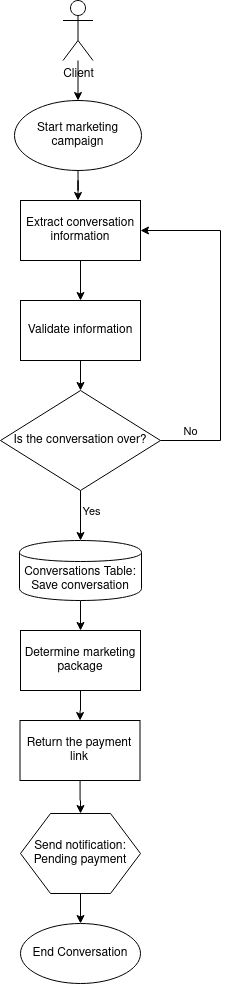

The diagram above was exported from draw.io. Its source (the exported page's mxGraphModel, read from the mxfile embedded in the PNG):
<mxGraphModel dx="2881" dy="1134" grid="1" gridSize="10" guides="1" tooltips="1" connect="1" arrows="1" fold="1" page="1" pageScale="1" pageWidth="850" pageHeight="1100" math="0" shadow="0">
  <root>
    <mxCell id="0" />
    <mxCell id="1" parent="0" />
    <mxCell id="2" style="edgeStyle=orthogonalEdgeStyle;rounded=0;orthogonalLoop=1;jettySize=auto;html=1;" edge="1" source="3" target="17" parent="1">
      <mxGeometry relative="1" as="geometry">
        <mxPoint x="-424" y="720" as="targetPoint" />
      </mxGeometry>
    </mxCell>
    <mxCell id="3" value="Client" style="shape=umlActor;verticalLabelPosition=bottom;verticalAlign=top;html=1;outlineConnect=0;" vertex="1" parent="1">
      <mxGeometry x="-377.5" y="580" width="30" height="60" as="geometry" />
    </mxCell>
    <mxCell id="4" value="" style="edgeStyle=orthogonalEdgeStyle;rounded=0;orthogonalLoop=1;jettySize=auto;html=1;" edge="1" source="5" target="7" parent="1">
      <mxGeometry relative="1" as="geometry" />
    </mxCell>
    <mxCell id="5" value="Extract conversation information" style="rounded=0;whiteSpace=wrap;html=1;" vertex="1" parent="1">
      <mxGeometry x="-420" y="780" width="120" height="60" as="geometry" />
    </mxCell>
    <mxCell id="6" style="edgeStyle=orthogonalEdgeStyle;rounded=0;orthogonalLoop=1;jettySize=auto;html=1;" edge="1" source="7" target="12" parent="1">
      <mxGeometry relative="1" as="geometry" />
    </mxCell>
    <mxCell id="7" value="Validate information" style="rounded=0;whiteSpace=wrap;html=1;" vertex="1" parent="1">
      <mxGeometry x="-420" y="880" width="120" height="60" as="geometry" />
    </mxCell>
    <mxCell id="8" style="edgeStyle=orthogonalEdgeStyle;rounded=0;orthogonalLoop=1;jettySize=auto;html=1;entryX=1;entryY=0.5;entryDx=0;entryDy=0;exitX=1;exitY=0.5;exitDx=0;exitDy=0;" edge="1" source="12" target="5" parent="1">
      <mxGeometry relative="1" as="geometry">
        <Array as="points">
          <mxPoint x="-220" y="1020" />
          <mxPoint x="-220" y="810" />
        </Array>
      </mxGeometry>
    </mxCell>
    <mxCell id="9" value="No" style="edgeLabel;html=1;align=center;verticalAlign=middle;resizable=0;points=[];" vertex="1" connectable="0" parent="8">
      <mxGeometry x="-0.7269" y="-2" relative="1" as="geometry">
        <mxPoint x="-18" y="-12" as="offset" />
      </mxGeometry>
    </mxCell>
    <mxCell id="10" style="edgeStyle=orthogonalEdgeStyle;rounded=0;orthogonalLoop=1;jettySize=auto;html=1;entryX=0.5;entryY=0;entryDx=0;entryDy=0;" edge="1" source="12" target="19" parent="1">
      <mxGeometry relative="1" as="geometry">
        <mxPoint x="-361" y="1140" as="sourcePoint" />
      </mxGeometry>
    </mxCell>
    <mxCell id="11" value="Yes" style="edgeLabel;html=1;align=center;verticalAlign=middle;resizable=0;points=[];" vertex="1" connectable="0" parent="10">
      <mxGeometry x="-0.0549" y="1" relative="1" as="geometry">
        <mxPoint x="9" y="-4" as="offset" />
      </mxGeometry>
    </mxCell>
    <mxCell id="12" value="Is the conversation over?" style="rhombus;whiteSpace=wrap;html=1;" vertex="1" parent="1">
      <mxGeometry x="-440" y="970" width="160" height="100" as="geometry" />
    </mxCell>
    <mxCell id="13" style="edgeStyle=orthogonalEdgeStyle;rounded=0;orthogonalLoop=1;jettySize=auto;html=1;" edge="1" source="14" target="23" parent="1">
      <mxGeometry relative="1" as="geometry" />
    </mxCell>
    <mxCell id="14" value="Return the payment link" style="rounded=0;whiteSpace=wrap;html=1;" vertex="1" parent="1">
      <mxGeometry x="-420.5" y="1300" width="120" height="60" as="geometry" />
    </mxCell>
    <mxCell id="15" value="End Conversation" style="ellipse;whiteSpace=wrap;html=1;" vertex="1" parent="1">
      <mxGeometry x="-420" y="1503" width="120" height="60" as="geometry" />
    </mxCell>
    <mxCell id="16" style="edgeStyle=orthogonalEdgeStyle;rounded=0;orthogonalLoop=1;jettySize=auto;html=1;" edge="1" source="17" parent="1">
      <mxGeometry relative="1" as="geometry">
        <mxPoint x="-362.5" y="780" as="targetPoint" />
      </mxGeometry>
    </mxCell>
    <mxCell id="17" value="Start marketing campaign" style="ellipse;whiteSpace=wrap;html=1;" vertex="1" parent="1">
      <mxGeometry x="-426" y="680" width="127" height="70" as="geometry" />
    </mxCell>
    <mxCell id="18" value="" style="edgeStyle=orthogonalEdgeStyle;rounded=0;orthogonalLoop=1;jettySize=auto;html=1;entryX=0.5;entryY=0;entryDx=0;entryDy=0;" edge="1" source="19" target="21" parent="1">
      <mxGeometry relative="1" as="geometry">
        <mxPoint x="-359" y="1210" as="targetPoint" />
      </mxGeometry>
    </mxCell>
    <mxCell id="19" value="Conversations Table:&lt;br&gt;Save conversation" style="shape=cylinder;whiteSpace=wrap;html=1;boundedLbl=1;backgroundOutline=1;" vertex="1" parent="1">
      <mxGeometry x="-421" y="1120" width="122" height="60" as="geometry" />
    </mxCell>
    <mxCell id="20" style="edgeStyle=orthogonalEdgeStyle;rounded=0;orthogonalLoop=1;jettySize=auto;html=1;" edge="1" source="21" target="14" parent="1">
      <mxGeometry relative="1" as="geometry" />
    </mxCell>
    <mxCell id="21" value="Determine marketing package" style="rounded=0;whiteSpace=wrap;html=1;" vertex="1" parent="1">
      <mxGeometry x="-420" y="1210" width="120" height="60" as="geometry" />
    </mxCell>
    <mxCell id="22" style="edgeStyle=orthogonalEdgeStyle;rounded=0;orthogonalLoop=1;jettySize=auto;html=1;" edge="1" source="23" target="15" parent="1">
      <mxGeometry relative="1" as="geometry" />
    </mxCell>
    <mxCell id="23" value="Send notification:&lt;br&gt;Pending payment" style="shape=hexagon;perimeter=hexagonPerimeter2;whiteSpace=wrap;html=1;" vertex="1" parent="1">
      <mxGeometry x="-420" y="1393" width="120" height="80" as="geometry" />
    </mxCell>
  </root>
</mxGraphModel>